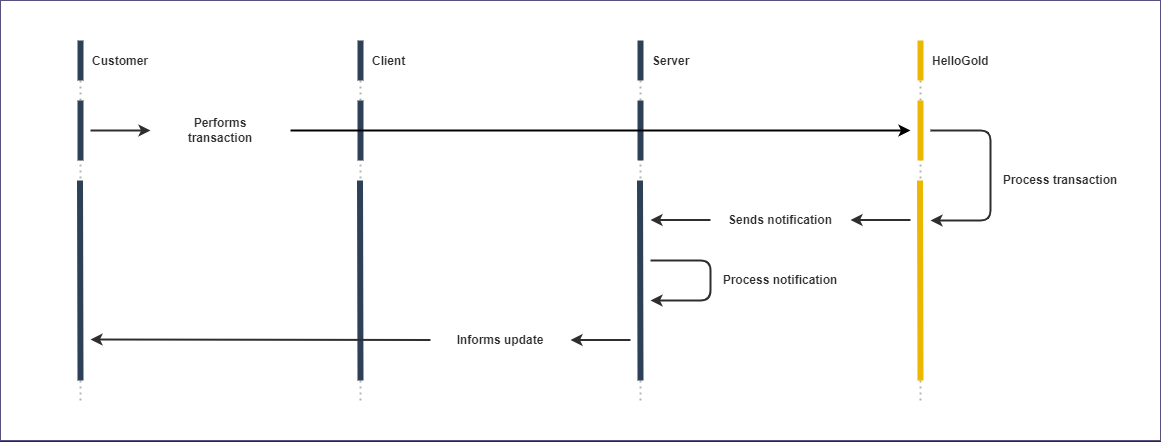

The diagram above was exported from draw.io. Its source (the exported page's mxGraphModel, read from the mxfile embedded in the PNG):
<mxGraphModel dx="1173" dy="737" grid="1" gridSize="10" guides="1" tooltips="1" connect="1" arrows="1" fold="1" page="1" pageScale="1" pageWidth="850" pageHeight="1100" math="0" shadow="0">
  <root>
    <mxCell id="0" />
    <mxCell id="1" parent="0" />
    <mxCell id="CImXOojLD1Dp098QJ1Tv-29" value="" style="rounded=0;whiteSpace=wrap;html=1;movable=1;resizable=1;rotatable=1;deletable=1;editable=1;connectable=1;fillColor=#FFFFFF;strokeColor=#56517e;" vertex="1" parent="1">
      <mxGeometry width="1160" height="440" as="geometry" />
    </mxCell>
    <mxCell id="CImXOojLD1Dp098QJ1Tv-1" value="" style="endArrow=none;html=1;rounded=0;strokeWidth=2;strokeColor=#B3B3B3;dashed=1;dashPattern=1 2;" edge="1" parent="1">
      <mxGeometry width="50" height="50" relative="1" as="geometry">
        <mxPoint x="920" y="400" as="sourcePoint" />
        <mxPoint x="920" y="40" as="targetPoint" />
      </mxGeometry>
    </mxCell>
    <mxCell id="CImXOojLD1Dp098QJ1Tv-2" value="" style="endArrow=none;html=1;rounded=0;strokeWidth=2;strokeColor=#B3B3B3;dashed=1;dashPattern=1 2;" edge="1" parent="1">
      <mxGeometry width="50" height="50" relative="1" as="geometry">
        <mxPoint x="640" y="400" as="sourcePoint" />
        <mxPoint x="640" y="40" as="targetPoint" />
      </mxGeometry>
    </mxCell>
    <mxCell id="CImXOojLD1Dp098QJ1Tv-3" value="" style="endArrow=none;html=1;rounded=0;strokeWidth=2;strokeColor=#B3B3B3;dashed=1;dashPattern=1 2;" edge="1" parent="1">
      <mxGeometry width="50" height="50" relative="1" as="geometry">
        <mxPoint x="360" y="400" as="sourcePoint" />
        <mxPoint x="360" y="40" as="targetPoint" />
      </mxGeometry>
    </mxCell>
    <mxCell id="CImXOojLD1Dp098QJ1Tv-4" value="" style="endArrow=none;html=1;rounded=0;strokeWidth=2;strokeColor=#B3B3B3;dashed=1;dashPattern=1 2;" edge="1" parent="1">
      <mxGeometry width="50" height="50" relative="1" as="geometry">
        <mxPoint x="80" y="400" as="sourcePoint" />
        <mxPoint x="80" y="40" as="targetPoint" />
      </mxGeometry>
    </mxCell>
    <mxCell id="CImXOojLD1Dp098QJ1Tv-5" value="" style="endArrow=none;html=1;strokeWidth=6;strokeColor=#2E4057;targetPerimeterSpacing=0;sourcePerimeterSpacing=0;rounded=1;jumpStyle=none;" edge="1" parent="1">
      <mxGeometry width="50" height="50" relative="1" as="geometry">
        <mxPoint x="80" y="160" as="sourcePoint" />
        <mxPoint x="80" y="100" as="targetPoint" />
      </mxGeometry>
    </mxCell>
    <mxCell id="CImXOojLD1Dp098QJ1Tv-6" value="Performs transaction" style="rounded=1;whiteSpace=wrap;html=1;fontSize=12;glass=0;strokeWidth=1;shadow=0;strokeColor=none;fillColor=#FFFFFF;fontColor=#2F2D2E;fontStyle=1" vertex="1" parent="1">
      <mxGeometry x="160" y="110" width="120" height="40" as="geometry" />
    </mxCell>
    <mxCell id="CImXOojLD1Dp098QJ1Tv-7" value="" style="endArrow=none;html=1;strokeWidth=6;strokeColor=#2E4057;targetPerimeterSpacing=0;sourcePerimeterSpacing=0;rounded=1;jumpStyle=none;" edge="1" parent="1">
      <mxGeometry width="50" height="50" relative="1" as="geometry">
        <mxPoint x="80" y="80" as="sourcePoint" />
        <mxPoint x="80" y="40" as="targetPoint" />
      </mxGeometry>
    </mxCell>
    <mxCell id="CImXOojLD1Dp098QJ1Tv-8" value="Customer" style="text;html=1;strokeColor=none;fillColor=none;align=left;verticalAlign=middle;whiteSpace=wrap;rounded=0;fontColor=#2F2D2E;fontStyle=1" vertex="1" parent="1">
      <mxGeometry x="90" y="46" width="60" height="30" as="geometry" />
    </mxCell>
    <mxCell id="CImXOojLD1Dp098QJ1Tv-9" value="" style="endArrow=none;html=1;strokeWidth=6;strokeColor=#2E4057;targetPerimeterSpacing=0;sourcePerimeterSpacing=0;rounded=1;jumpStyle=none;" edge="1" parent="1">
      <mxGeometry width="50" height="50" relative="1" as="geometry">
        <mxPoint x="360" y="160" as="sourcePoint" />
        <mxPoint x="360" y="100" as="targetPoint" />
      </mxGeometry>
    </mxCell>
    <mxCell id="CImXOojLD1Dp098QJ1Tv-10" value="" style="endArrow=none;html=1;strokeWidth=6;strokeColor=#2E4057;targetPerimeterSpacing=0;sourcePerimeterSpacing=0;rounded=1;jumpStyle=none;" edge="1" parent="1">
      <mxGeometry width="50" height="50" relative="1" as="geometry">
        <mxPoint x="360" y="80" as="sourcePoint" />
        <mxPoint x="360" y="40" as="targetPoint" />
      </mxGeometry>
    </mxCell>
    <mxCell id="CImXOojLD1Dp098QJ1Tv-11" value="Client" style="text;html=1;strokeColor=none;fillColor=none;align=left;verticalAlign=middle;whiteSpace=wrap;rounded=0;fontColor=#2F2D2E;fontStyle=1" vertex="1" parent="1">
      <mxGeometry x="370" y="46" width="60" height="30" as="geometry" />
    </mxCell>
    <mxCell id="CImXOojLD1Dp098QJ1Tv-12" value="" style="endArrow=none;html=1;strokeWidth=6;strokeColor=#2E4057;targetPerimeterSpacing=0;sourcePerimeterSpacing=0;rounded=1;jumpStyle=none;" edge="1" parent="1">
      <mxGeometry width="50" height="50" relative="1" as="geometry">
        <mxPoint x="640" y="160" as="sourcePoint" />
        <mxPoint x="640" y="100" as="targetPoint" />
      </mxGeometry>
    </mxCell>
    <mxCell id="CImXOojLD1Dp098QJ1Tv-13" value="" style="endArrow=none;html=1;strokeWidth=6;strokeColor=#2E4057;targetPerimeterSpacing=0;sourcePerimeterSpacing=0;rounded=1;jumpStyle=none;" edge="1" parent="1">
      <mxGeometry width="50" height="50" relative="1" as="geometry">
        <mxPoint x="640" y="80" as="sourcePoint" />
        <mxPoint x="640" y="40" as="targetPoint" />
      </mxGeometry>
    </mxCell>
    <mxCell id="CImXOojLD1Dp098QJ1Tv-14" value="Server" style="text;html=1;strokeColor=none;fillColor=none;align=left;verticalAlign=middle;whiteSpace=wrap;rounded=0;fontColor=#2F2D2E;fontStyle=1" vertex="1" parent="1">
      <mxGeometry x="650" y="46" width="60" height="30" as="geometry" />
    </mxCell>
    <mxCell id="CImXOojLD1Dp098QJ1Tv-15" value="" style="endArrow=none;html=1;strokeWidth=6;strokeColor=#ebb700;targetPerimeterSpacing=0;sourcePerimeterSpacing=0;rounded=1;jumpStyle=none;" edge="1" parent="1">
      <mxGeometry width="50" height="50" relative="1" as="geometry">
        <mxPoint x="920" y="160" as="sourcePoint" />
        <mxPoint x="920" y="100" as="targetPoint" />
      </mxGeometry>
    </mxCell>
    <mxCell id="CImXOojLD1Dp098QJ1Tv-16" value="" style="endArrow=none;html=1;strokeWidth=6;strokeColor=#ebb700;targetPerimeterSpacing=0;sourcePerimeterSpacing=0;rounded=1;jumpStyle=none;" edge="1" parent="1">
      <mxGeometry width="50" height="50" relative="1" as="geometry">
        <mxPoint x="920" y="80" as="sourcePoint" />
        <mxPoint x="920" y="40" as="targetPoint" />
      </mxGeometry>
    </mxCell>
    <mxCell id="CImXOojLD1Dp098QJ1Tv-17" value="HelloGold" style="text;html=1;strokeColor=none;fillColor=none;align=left;verticalAlign=middle;whiteSpace=wrap;rounded=0;fontColor=#2F2D2E;fontStyle=1" vertex="1" parent="1">
      <mxGeometry x="930" y="46" width="60" height="30" as="geometry" />
    </mxCell>
    <mxCell id="CImXOojLD1Dp098QJ1Tv-22" value="" style="endArrow=classic;html=1;rounded=1;strokeColor=#2F2D2E;strokeWidth=2;sourcePerimeterSpacing=0;targetPerimeterSpacing=0;jumpStyle=none;" edge="1" parent="1">
      <mxGeometry width="50" height="50" relative="1" as="geometry">
        <mxPoint x="90" y="130" as="sourcePoint" />
        <mxPoint x="150" y="130" as="targetPoint" />
      </mxGeometry>
    </mxCell>
    <mxCell id="CImXOojLD1Dp098QJ1Tv-23" value="" style="endArrow=classic;html=1;rounded=1;strokeColor=#000000;strokeWidth=2;sourcePerimeterSpacing=0;targetPerimeterSpacing=0;jumpStyle=none;" edge="1" parent="1">
      <mxGeometry width="50" height="50" relative="1" as="geometry">
        <mxPoint x="290" y="130" as="sourcePoint" />
        <mxPoint x="910" y="130" as="targetPoint" />
      </mxGeometry>
    </mxCell>
    <mxCell id="CImXOojLD1Dp098QJ1Tv-46" value="" style="endArrow=none;html=1;strokeWidth=6;strokeColor=#2E4057;targetPerimeterSpacing=0;sourcePerimeterSpacing=0;rounded=1;jumpStyle=none;" edge="1" parent="1">
      <mxGeometry width="50" height="50" relative="1" as="geometry">
        <mxPoint x="80" y="380" as="sourcePoint" />
        <mxPoint x="79.5" y="180" as="targetPoint" />
      </mxGeometry>
    </mxCell>
    <mxCell id="CImXOojLD1Dp098QJ1Tv-48" value="" style="endArrow=none;html=1;strokeWidth=6;strokeColor=#2E4057;targetPerimeterSpacing=0;sourcePerimeterSpacing=0;rounded=1;jumpStyle=none;" edge="1" parent="1">
      <mxGeometry width="50" height="50" relative="1" as="geometry">
        <mxPoint x="360" y="380" as="sourcePoint" />
        <mxPoint x="359.5" y="180" as="targetPoint" />
      </mxGeometry>
    </mxCell>
    <mxCell id="CImXOojLD1Dp098QJ1Tv-49" value="" style="endArrow=none;html=1;strokeWidth=6;strokeColor=#2E4057;targetPerimeterSpacing=0;sourcePerimeterSpacing=0;rounded=1;jumpStyle=none;" edge="1" parent="1">
      <mxGeometry width="50" height="50" relative="1" as="geometry">
        <mxPoint x="640" y="380" as="sourcePoint" />
        <mxPoint x="639.5" y="180" as="targetPoint" />
      </mxGeometry>
    </mxCell>
    <mxCell id="CImXOojLD1Dp098QJ1Tv-50" value="" style="endArrow=none;html=1;strokeWidth=6;strokeColor=#ebb700;targetPerimeterSpacing=0;sourcePerimeterSpacing=0;rounded=1;jumpStyle=none;" edge="1" parent="1">
      <mxGeometry width="50" height="50" relative="1" as="geometry">
        <mxPoint x="920" y="380" as="sourcePoint" />
        <mxPoint x="919.5" y="180" as="targetPoint" />
      </mxGeometry>
    </mxCell>
    <mxCell id="CImXOojLD1Dp098QJ1Tv-53" value="Sends notification" style="rounded=1;whiteSpace=wrap;html=1;fontSize=12;glass=0;strokeWidth=1;shadow=0;strokeColor=none;fillColor=#FFFFFF;fontColor=#2F2D2E;fontStyle=1" vertex="1" parent="1">
      <mxGeometry x="720" y="200" width="120" height="40" as="geometry" />
    </mxCell>
    <mxCell id="FSCaRNf8qm5Q4nfzlafc-1" value="" style="endArrow=none;html=1;rounded=1;strokeColor=#2F2D2E;strokeWidth=2;sourcePerimeterSpacing=0;targetPerimeterSpacing=0;jumpStyle=none;startArrow=classic;startFill=1;endFill=0;" edge="1" parent="1">
      <mxGeometry width="50" height="50" relative="1" as="geometry">
        <mxPoint x="850" y="219.5" as="sourcePoint" />
        <mxPoint x="910" y="219.5" as="targetPoint" />
      </mxGeometry>
    </mxCell>
    <mxCell id="FSCaRNf8qm5Q4nfzlafc-2" value="" style="endArrow=none;html=1;rounded=1;strokeColor=#2F2D2E;strokeWidth=2;sourcePerimeterSpacing=0;targetPerimeterSpacing=0;jumpStyle=none;startArrow=classic;startFill=1;endFill=0;" edge="1" parent="1">
      <mxGeometry width="50" height="50" relative="1" as="geometry">
        <mxPoint x="650" y="219.5" as="sourcePoint" />
        <mxPoint x="710" y="219.5" as="targetPoint" />
      </mxGeometry>
    </mxCell>
    <mxCell id="FSCaRNf8qm5Q4nfzlafc-5" style="edgeStyle=orthogonalEdgeStyle;rounded=1;jumpStyle=none;orthogonalLoop=1;jettySize=auto;html=1;strokeColor=#2F2D2E;strokeWidth=2;sourcePerimeterSpacing=0;targetPerimeterSpacing=0;" edge="1" parent="1">
      <mxGeometry relative="1" as="geometry">
        <mxPoint x="650" y="300" as="targetPoint" />
        <Array as="points">
          <mxPoint x="710" y="260" />
          <mxPoint x="710" y="300" />
        </Array>
        <mxPoint x="650" y="260" as="sourcePoint" />
      </mxGeometry>
    </mxCell>
    <mxCell id="FSCaRNf8qm5Q4nfzlafc-6" value="Process notification" style="rounded=1;whiteSpace=wrap;html=1;fontSize=12;glass=0;strokeWidth=1;shadow=0;strokeColor=none;fillColor=#FFFFFF;fontColor=#2F2D2E;fontStyle=1" vertex="1" parent="1">
      <mxGeometry x="720" y="260" width="120" height="40" as="geometry" />
    </mxCell>
    <mxCell id="FSCaRNf8qm5Q4nfzlafc-7" value="Informs update" style="rounded=1;whiteSpace=wrap;html=1;fontSize=12;glass=0;strokeWidth=1;shadow=0;strokeColor=none;fillColor=#FFFFFF;fontColor=#2F2D2E;fontStyle=1" vertex="1" parent="1">
      <mxGeometry x="440" y="320" width="120" height="40" as="geometry" />
    </mxCell>
    <mxCell id="FSCaRNf8qm5Q4nfzlafc-8" value="" style="endArrow=none;html=1;rounded=1;strokeColor=#2F2D2E;strokeWidth=2;sourcePerimeterSpacing=0;targetPerimeterSpacing=0;jumpStyle=none;startArrow=classic;startFill=1;endFill=0;" edge="1" parent="1">
      <mxGeometry width="50" height="50" relative="1" as="geometry">
        <mxPoint x="570" y="339.5" as="sourcePoint" />
        <mxPoint x="630" y="339.5" as="targetPoint" />
      </mxGeometry>
    </mxCell>
    <mxCell id="FSCaRNf8qm5Q4nfzlafc-9" value="" style="endArrow=none;html=1;rounded=1;strokeColor=#2F2D2E;strokeWidth=2;sourcePerimeterSpacing=0;targetPerimeterSpacing=0;jumpStyle=none;startArrow=classic;startFill=1;endFill=0;" edge="1" parent="1">
      <mxGeometry width="50" height="50" relative="1" as="geometry">
        <mxPoint x="90" y="339" as="sourcePoint" />
        <mxPoint x="430" y="339.5" as="targetPoint" />
      </mxGeometry>
    </mxCell>
    <mxCell id="FSCaRNf8qm5Q4nfzlafc-10" style="edgeStyle=orthogonalEdgeStyle;rounded=1;jumpStyle=none;orthogonalLoop=1;jettySize=auto;html=1;strokeColor=#2F2D2E;strokeWidth=2;sourcePerimeterSpacing=0;targetPerimeterSpacing=0;" edge="1" parent="1">
      <mxGeometry relative="1" as="geometry">
        <mxPoint x="930" y="220" as="targetPoint" />
        <Array as="points">
          <mxPoint x="930" y="130" />
          <mxPoint x="990" y="130" />
          <mxPoint x="990" y="220" />
        </Array>
        <mxPoint x="930" y="130" as="sourcePoint" />
      </mxGeometry>
    </mxCell>
    <mxCell id="FSCaRNf8qm5Q4nfzlafc-11" value="Process transaction" style="rounded=1;whiteSpace=wrap;html=1;fontSize=12;glass=0;strokeWidth=1;shadow=0;strokeColor=none;fillColor=#FFFFFF;fontColor=#2F2D2E;fontStyle=1" vertex="1" parent="1">
      <mxGeometry x="1000" y="160" width="120" height="40" as="geometry" />
    </mxCell>
  </root>
</mxGraphModel>